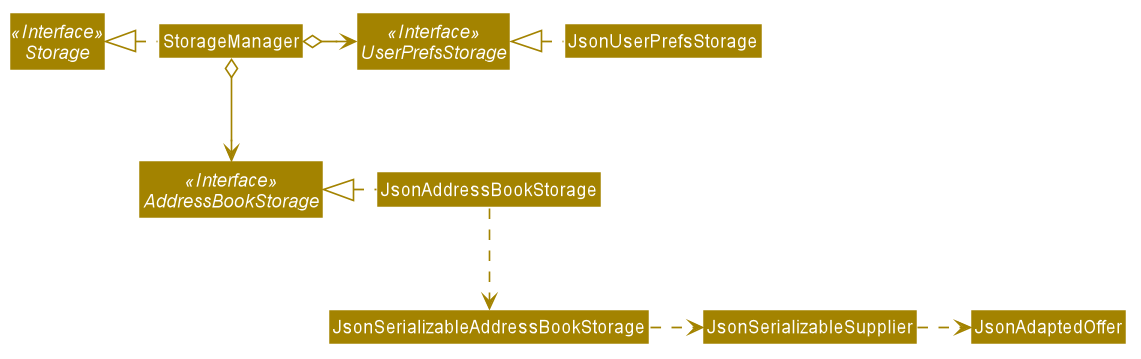

The diagram above was rendered by PlantUML. Its source (embedded in the PNG):
@startuml








skinparam BackgroundColor #FFFFFFF

skinparam Shadowing false

skinparam Class {
    FontColor #FFFFFF
    BorderThickness 1
    BorderColor #FFFFFF
    StereotypeFontColor #FFFFFF
    FontName Arial
}

skinparam Actor {
    BorderColor #000000
    Color #000000
    FontName Arial
}

skinparam Sequence {
    MessageAlign center
    BoxFontSize 15
    BoxPadding 0
    BoxFontColor #FFFFFF
    FontName Arial
}

skinparam Participant {
    FontColor #FFFFFFF
    Padding 20
}

skinparam MinClassWidth 50
skinparam ParticipantPadding 10
skinparam Shadowing false
skinparam DefaultTextAlignment center
skinparam packageStyle Rectangle

hide footbox
hide members
hide circle
skinparam arrowThickness 1.1
skinparam arrowColor #A38300
skinparam classBackgroundColor #A38300

Interface Storage <<Interface>>
Interface UserPrefsStorage <<Interface>>
Interface AddressBookStorage <<Interface>>

Class StorageManager
Class JsonUserPrefsStorage
Class JsonAddressBookStorage

StorageManager .left.|> Storage
StorageManager o-right-> UserPrefsStorage
StorageManager o--> AddressBookStorage

JsonUserPrefsStorage .left.|> UserPrefsStorage
JsonAddressBookStorage .left.|> AddressBookStorage
JsonAddressBookStorage .down.> JsonSerializableAddressBookStorage
JsonSerializableAddressBookStorage .right.> JsonSerializableSupplier
JsonSerializableSupplier .right.> JsonAdaptedOffer
@enduml